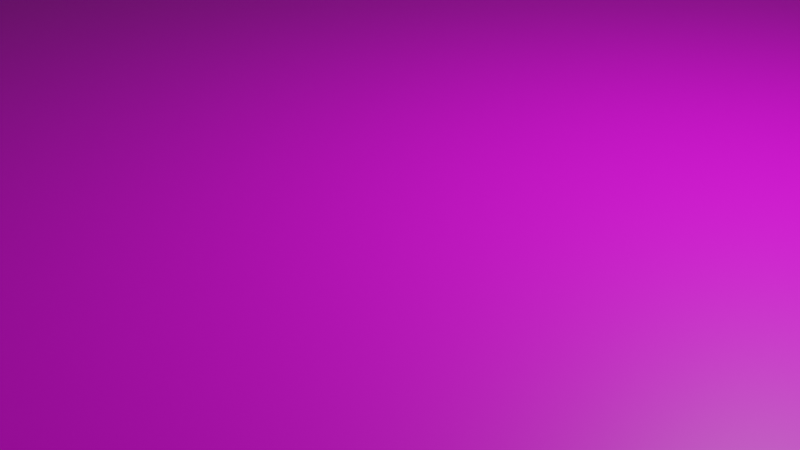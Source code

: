# Source: plainstreet.blend  (saved by Blender 3.6.13; exported with 4.5.12 LTS)
import bpy
from mathutils import Matrix  # noqa: F401  (used for matrix-valued properties, if any)

bpy.ops.wm.read_factory_settings(use_empty=True)
scene = bpy.context.scene
scene.name = 'Scene'

# ---- collections
col_collection = bpy.data.collections.new('Collection'); scene.collection.children.link(col_collection)

# ---- images (referenced by path relative to the original .blend; pixels are not part of the script)
import os
ASSET_DIR = os.environ.get("B2B_ASSET_DIR", "")  # directory of the original .blend (textures are referenced by path, not embedded)
HERE = os.path.dirname(os.path.abspath(__file__))  # packed textures are extracted next to this script under _unpacked/

def load_image(name, relpath, width, height, colorspace="sRGB"):
    """Load a texture the original file referenced (path relative to the .blend, or extracted next to this script)."""
    p = next((c for c in (os.path.join(HERE, relpath), os.path.join(ASSET_DIR, relpath)) if relpath and os.path.exists(c)), "")
    if p:
        img = bpy.data.images.load(p, check_existing=True)
        img.name = name
    else:  # same state as the original file: an image datablock whose file is absent (Cycles renders it pink)
        img = bpy.data.images.new(name, width, height)
        img.source = "FILE"
        img.filepath = "//" + (relpath or name)
    img.colorspace_settings.name = colorspace
    return img
img_ground1_png = load_image('Ground1.png', 'Ground1.png', 1024, 1024, 'sRGB')

# ---- materials (node trees are filled in below, after node groups)
mat_material = bpy.data.materials.new('Material')
mat_material.alpha_threshold = 0.0
mat_material.use_transparent_shadow = False
mat_material.roughness = 0.5
mat_material.line_color = (0.0, 0.0, 0.0, 1.0)

# ---- material node trees
mat_material.use_nodes = True; mat_material.node_tree.nodes.clear()
_N = mat_material.node_tree.nodes; _L = mat_material.node_tree.links
n0 = _N.new('ShaderNodeOutputMaterial'); n0.name = 'Material Output'; n0.location = (300, 300)
n1 = _N.new('ShaderNodeBsdfPrincipled'); n1.name = 'Principled BSDF'; n1.location = (10, 300)
n1.distribution = 'GGX'
n1.subsurface_method = 'RANDOM_WALK_SKIN'
n1.inputs[3].default_value = 1.45
n1.inputs[27].default_value = (0.0, 0.0, 0.0, 1.0)
n1.inputs[28].default_value = 1.0
n2 = _N.new('ShaderNodeTexImage'); n2.name = 'Image Texture'; n2.location = (-326, 144)
n2.image = img_ground1_png
_L.new(n1.outputs[0], n0.inputs[0])
_L.new(n2.outputs[0], n1.inputs[0])
n0.is_active_output = True

# ---- world
world_world = bpy.data.worlds.new('World'); scene.world = world_world
world_world.use_nodes = True; world_world.node_tree.nodes.clear()
_N = world_world.node_tree.nodes; _L = world_world.node_tree.links
n0 = _N.new('ShaderNodeOutputWorld'); n0.name = 'World Output'; n0.location = (300, 300)
n1 = _N.new('ShaderNodeBackground'); n1.name = 'Background'; n1.location = (10, 300)
n1.inputs[0].default_value = (0.05088, 0.05088, 0.05088, 1.0)
_L.new(n1.outputs[0], n0.inputs[0])
n0.is_active_output = True
world_world.color = (0.05088, 0.05088, 0.05088)
world_world.use_sun_shadow = False
world_world.sun_shadow_jitter_overblur = 0.0

# ---- cameras
cam_camera = bpy.data.cameras.new('Camera')
cam_camera.clip_end = 100.0
cam_camera.ortho_scale = 7.314

# ---- lights
light_light = bpy.data.lights.new('Light', 'POINT')
light_light.transmission_factor = 0.0
light_light.energy = 1000.0
light_light.shadow_soft_size = 0.1
light_light.shadow_maximum_resolution = 0.006
light_light.use_absolute_resolution = True

# ---- meshes
me_cube = bpy.data.meshes.new('Cube')
me_cube.from_pydata([(1.0, 1.0, 1.0), (1.0, 1.0, -1.0), (1.0, -1.0, 1.0), (1.0, -1.0, -1.0), (-1.0, 1.0, 1.0), (-1.0, 1.0, -1.0), (-1.0, -1.0, 1.0), (-1.0, -1.0, -1.0), (0.0, -1.0, 1.0), (1.0, 0.0, 1.0), (-1.0, 0.0, 1.0), (0.0, 1.0, 1.0), (0.0, 0.0, 1.0), (-0.5, -1.0, 1.0), (1.0, -0.5, 1.0), (-1.0, 0.5, 1.0), (0.5, 1.0, 1.0), (0.5, -1.0, 1.0), (1.0, 0.5, 1.0), (-1.0, -0.5, 1.0), (-0.5, 1.0, 1.0), (0.0, -0.5, 1.0), (0.0, 0.5, 1.0), (0.5, 0.0, 1.0), (-0.5, 0.0, 1.0), (-0.5, 0.5, 1.0), (0.5, 0.5, 1.0), (0.5, -0.5, 1.0), (-0.5, -0.5, 1.0), (-0.75, -1.0, 1.0), (1.0, -0.75, 1.0), (-1.0, 0.75, 1.0), (0.75, 1.0, 1.0), (0.25, -1.0, 1.0), (1.0, 0.25, 1.0), (-1.0, -0.25, 1.0), (-0.25, 1.0, 1.0), (0.0, -0.75, 1.0), (0.0, 0.25, 1.0), (0.75, 0.0, 1.0), (-0.25, 0.0, 1.0), (-0.25, -1.0, 1.0), (1.0, -0.25, 1.0), (-1.0, 0.25, 1.0), (0.25, 1.0, 1.0), (0.75, -1.0, 1.0), (1.0, 0.75, 1.0), (-1.0, -0.75, 1.0), (-0.75, 1.0, 1.0), (0.0, -0.25, 1.0), (0.0, 0.75, 1.0), (0.25, 0.0, 1.0), (-0.75, 0.0, 1.0), (-0.5, 0.25, 1.0), (-0.5, 0.75, 1.0), (-0.25, 0.5, 1.0), (-0.75, 0.5, 1.0), (0.5, 0.25, 1.0), (0.5, 0.75, 1.0), (0.75, 0.5, 1.0), (0.25, 0.5, 1.0), (0.5, -0.75, 1.0), (0.5, -0.25, 1.0), (0.75, -0.5, 1.0), (0.25, -0.5, 1.0), (-0.5, -0.75, 1.0), (-0.5, -0.25, 1.0), (-0.25, -0.5, 1.0), (-0.75, -0.5, 1.0), (-0.75, -0.25, 1.0), (-0.25, -0.25, 1.0), (-0.25, -0.75, 1.0), (0.25, -0.25, 1.0), (0.75, -0.25, 1.0), (0.75, -0.75, 1.0), (0.25, 0.75, 1.0), (0.75, 0.75, 1.0), (0.75, 0.25, 1.0), (-0.75, 0.75, 1.0), (-0.25, 0.75, 1.0), (-0.25, 0.25, 1.0), (-0.75, 0.25, 1.0), (0.25, 0.25, 1.0), (0.25, -0.75, 1.0), (-0.75, -0.75, 1.0), (-0.875, -1.0, 1.0), (1.0, -0.875, 1.0), (-1.0, 0.875, 1.0), (0.875, 1.0, 1.0), (0.125, -1.0, 1.0), (1.0, 0.125, 1.0), (-1.0, -0.125, 1.0), (-0.125, 1.0, 1.0), (0.0, -0.875, 1.0), (0.0, 0.125, 1.0), (0.875, 0.0, 1.0), (-0.125, 0.0, 1.0), (-0.375, -1.0, 1.0), (1.0, -0.375, 1.0), (-1.0, 0.375, 1.0), (0.375, 1.0, 1.0), (0.625, -1.0, 1.0), (1.0, 0.625, 1.0), (-1.0, -0.625, 1.0), (-0.625, 1.0, 1.0), (0.0, -0.375, 1.0), (0.0, 0.625, 1.0), (0.375, 0.0, 1.0), (-0.625, 0.0, 1.0), (-0.5, 0.125, 1.0), (-0.5, 0.625, 1.0), (-0.125, 0.5, 1.0), (-0.625, 0.5, 1.0), (0.5, 0.125, 1.0), (0.5, 0.625, 1.0), (0.875, 0.5, 1.0), (0.375, 0.5, 1.0), (0.5, -0.875, 1.0), (0.5, -0.375, 1.0), (0.875, -0.5, 1.0), (0.375, -0.5, 1.0), (-0.5, -0.875, 1.0), (-0.5, -0.375, 1.0), (-0.125, -0.5, 1.0), (-0.625, -0.5, 1.0), (-0.625, -1.0, 1.0), (1.0, -0.625, 1.0), (-1.0, 0.625, 1.0), (0.625, 1.0, 1.0), (0.375, -1.0, 1.0), (1.0, 0.375, 1.0), (-1.0, -0.375, 1.0), (-0.375, 1.0, 1.0), (0.0, -0.625, 1.0), (0.0, 0.375, 1.0), (0.625, 0.0, 1.0), (-0.375, 0.0, 1.0), (-0.125, -1.0, 1.0), (1.0, -0.125, 1.0), (-1.0, 0.125, 1.0), (0.125, 1.0, 1.0), (0.875, -1.0, 1.0), (1.0, 0.875, 1.0), (-1.0, -0.875, 1.0), (-0.875, 1.0, 1.0), (0.0, -0.125, 1.0), (0.0, 0.875, 1.0), (0.125, 0.0, 1.0), (-0.875, 0.0, 1.0), (-0.5, 0.375, 1.0), (-0.5, 0.875, 1.0), (-0.375, 0.5, 1.0), (-0.875, 0.5, 1.0), (0.5, 0.375, 1.0), (0.5, 0.875, 1.0), (0.625, 0.5, 1.0), (0.125, 0.5, 1.0), (0.5, -0.625, 1.0), (0.5, -0.125, 1.0), (0.625, -0.5, 1.0), (0.125, -0.5, 1.0), (-0.5, -0.625, 1.0), (-0.5, -0.125, 1.0), (-0.375, -0.5, 1.0), (-0.875, -0.5, 1.0), (-0.75, -0.375, 1.0), (-0.75, -0.125, 1.0), (-0.625, -0.25, 1.0), (-0.875, -0.25, 1.0), (-0.25, -0.375, 1.0), (-0.25, -0.125, 1.0), (-0.125, -0.25, 1.0), (-0.375, -0.25, 1.0), (-0.25, -0.875, 1.0), (-0.25, -0.625, 1.0), (-0.125, -0.75, 1.0), (-0.375, -0.75, 1.0), (0.25, -0.375, 1.0), (0.25, -0.125, 1.0), (0.375, -0.25, 1.0), (0.125, -0.25, 1.0), (0.75, -0.375, 1.0), (0.75, -0.125, 1.0), (0.875, -0.25, 1.0), (0.625, -0.25, 1.0), (0.75, -0.875, 1.0), (0.75, -0.625, 1.0), (0.875, -0.75, 1.0), (0.625, -0.75, 1.0), (0.25, 0.625, 1.0), (0.25, 0.875, 1.0), (0.375, 0.75, 1.0), (0.125, 0.75, 1.0), (0.75, 0.625, 1.0), (0.75, 0.875, 1.0), (0.875, 0.75, 1.0), (0.625, 0.75, 1.0), (0.75, 0.125, 1.0), (0.75, 0.375, 1.0), (0.875, 0.25, 1.0), (0.625, 0.25, 1.0), (-0.75, 0.625, 1.0), (-0.75, 0.875, 1.0), (-0.625, 0.75, 1.0), (-0.875, 0.75, 1.0), (-0.25, 0.625, 1.0), (-0.25, 0.875, 1.0), (-0.125, 0.75, 1.0), (-0.375, 0.75, 1.0), (-0.25, 0.125, 1.0), (-0.25, 0.375, 1.0), (-0.125, 0.25, 1.0), (-0.375, 0.25, 1.0), (-0.75, 0.125, 1.0), (-0.75, 0.375, 1.0), (-0.625, 0.25, 1.0), (-0.875, 0.25, 1.0), (0.25, 0.125, 1.0), (0.25, 0.375, 1.0), (0.375, 0.25, 1.0), (0.125, 0.25, 1.0), (0.25, -0.875, 1.0), (0.25, -0.625, 1.0), (0.375, -0.75, 1.0), (0.125, -0.75, 1.0), (-0.75, -0.875, 1.0), (-0.75, -0.625, 1.0), (-0.625, -0.75, 1.0), (-0.875, -0.75, 1.0), (-0.875, -0.625, 1.0), (-0.625, -0.625, 1.0), (-0.625, -0.875, 1.0), (0.125, -0.625, 1.0), (0.375, -0.625, 1.0), (0.375, -0.875, 1.0), (0.125, 0.375, 1.0), (0.375, 0.375, 1.0), (0.375, 0.125, 1.0), (-0.875, 0.375, 1.0), (-0.625, 0.375, 1.0), (-0.625, 0.125, 1.0), (-0.375, 0.375, 1.0), (-0.125, 0.375, 1.0), (-0.125, 0.125, 1.0), (-0.375, 0.875, 1.0), (-0.125, 0.875, 1.0), (-0.125, 0.625, 1.0), (-0.875, 0.875, 1.0), (-0.625, 0.875, 1.0), (-0.625, 0.625, 1.0), (0.625, 0.375, 1.0), (0.875, 0.375, 1.0), (0.875, 0.125, 1.0), (0.625, 0.875, 1.0), (0.875, 0.875, 1.0), (0.875, 0.625, 1.0), (0.125, 0.875, 1.0), (0.375, 0.875, 1.0), (0.375, 0.625, 1.0), (0.625, -0.625, 1.0), (0.875, -0.625, 1.0), (0.875, -0.875, 1.0), (0.625, -0.125, 1.0), (0.875, -0.125, 1.0), (0.875, -0.375, 1.0), (0.125, -0.125, 1.0), (0.375, -0.125, 1.0), (0.375, -0.375, 1.0), (-0.375, -0.625, 1.0), (-0.125, -0.625, 1.0), (-0.125, -0.875, 1.0), (-0.375, -0.125, 1.0), (-0.125, -0.125, 1.0), (-0.125, -0.375, 1.0), (-0.875, -0.125, 1.0), (-0.625, -0.125, 1.0), (-0.625, -0.375, 1.0), (-0.875, -0.375, 1.0), (-0.375, -0.375, 1.0), (-0.375, -0.875, 1.0), (0.125, -0.375, 1.0), (0.625, -0.375, 1.0), (0.625, -0.875, 1.0), (0.125, 0.625, 1.0), (0.625, 0.625, 1.0), (0.625, 0.125, 1.0), (-0.875, 0.625, 1.0), (-0.375, 0.625, 1.0), (-0.375, 0.125, 1.0), (-0.875, 0.125, 1.0), (0.125, 0.125, 1.0), (0.125, -0.875, 1.0), (-0.875, -0.875, 1.0)], [], [(292, 143, 6, 85), (3, 2, 141, 45, 101, 17, 129, 33, 89, 8, 137, 41, 97, 13, 125, 29, 85, 6, 7), (7, 6, 143, 47, 103, 19, 131, 35, 91, 10, 139, 43, 99, 15, 127, 31, 87, 4, 5), (5, 1, 3, 7), (1, 0, 142, 46, 102, 18, 130, 34, 90, 9, 138, 42, 98, 14, 126, 30, 86, 2, 3), (5, 4, 144, 48, 104, 20, 132, 36, 92, 11, 140, 44, 100, 16, 128, 32, 88, 0, 1), (291, 93, 8, 89), (290, 94, 12, 147), (289, 139, 10, 148), (288, 109, 24, 136), (287, 110, 25, 151), (286, 127, 15, 152), (285, 113, 23, 135), (284, 114, 26, 155), (283, 106, 22, 156), (282, 117, 17, 101), (281, 118, 27, 159), (280, 105, 21, 160), (279, 121, 13, 97), (278, 122, 28, 163), (277, 131, 19, 164), (276, 165, 68, 124), (275, 166, 69, 167), (274, 91, 35, 168), (273, 169, 67, 123), (272, 170, 70, 171), (271, 162, 66, 172), (270, 173, 41, 137), (269, 174, 71, 175), (268, 161, 65, 176), (267, 177, 64, 120), (266, 178, 72, 179), (265, 145, 49, 180), (264, 181, 63, 119), (263, 182, 73, 183), (262, 158, 62, 184), (261, 185, 45, 141), (260, 186, 74, 187), (259, 157, 61, 188), (258, 189, 60, 116), (257, 190, 75, 191), (256, 146, 50, 192), (255, 193, 59, 115), (254, 194, 76, 195), (253, 154, 58, 196), (252, 197, 39, 95), (251, 198, 77, 199), (250, 153, 57, 200), (249, 201, 56, 112), (248, 202, 78, 203), (247, 87, 31, 204), (246, 205, 55, 111), (245, 206, 79, 207), (244, 150, 54, 208), (243, 209, 40, 96), (242, 210, 80, 211), (241, 149, 53, 212), (240, 213, 52, 108), (239, 214, 81, 215), (238, 99, 43, 216), (237, 217, 51, 107), (236, 218, 82, 219), (235, 134, 38, 220), (234, 221, 33, 129), (233, 222, 83, 223), (232, 133, 37, 224), (231, 225, 29, 125), (230, 226, 84, 227), (229, 103, 47, 228), (226, 229, 228, 84), (68, 164, 229, 226), (164, 19, 103, 229), (161, 230, 227, 65), (28, 124, 230, 161), (124, 68, 226, 230), (121, 231, 125, 13), (65, 227, 231, 121), (227, 84, 225, 231), (222, 232, 224, 83), (64, 160, 232, 222), (160, 21, 133, 232), (157, 233, 223, 61), (27, 120, 233, 157), (120, 64, 222, 233), (117, 234, 129, 17), (61, 223, 234, 117), (223, 83, 221, 234), (218, 235, 220, 82), (60, 156, 235, 218), (156, 22, 134, 235), (153, 236, 219, 57), (26, 116, 236, 153), (116, 60, 218, 236), (113, 237, 107, 23), (57, 219, 237, 113), (219, 82, 217, 237), (214, 238, 216, 81), (56, 152, 238, 214), (152, 15, 99, 238), (149, 239, 215, 53), (25, 112, 239, 149), (112, 56, 214, 239), (109, 240, 108, 24), (53, 215, 240, 109), (215, 81, 213, 240), (210, 241, 212, 80), (55, 151, 241, 210), (151, 25, 149, 241), (134, 242, 211, 38), (22, 111, 242, 134), (111, 55, 210, 242), (94, 243, 96, 12), (38, 211, 243, 94), (211, 80, 209, 243), (206, 244, 208, 79), (36, 132, 244, 206), (132, 20, 150, 244), (146, 245, 207, 50), (11, 92, 245, 146), (92, 36, 206, 245), (106, 246, 111, 22), (50, 207, 246, 106), (207, 79, 205, 246), (202, 247, 204, 78), (48, 144, 247, 202), (144, 4, 87, 247), (150, 248, 203, 54), (20, 104, 248, 150), (104, 48, 202, 248), (110, 249, 112, 25), (54, 203, 249, 110), (203, 78, 201, 249), (198, 250, 200, 77), (59, 155, 250, 198), (155, 26, 153, 250), (130, 251, 199, 34), (18, 115, 251, 130), (115, 59, 198, 251), (90, 252, 95, 9), (34, 199, 252, 90), (199, 77, 197, 252), (194, 253, 196, 76), (32, 128, 253, 194), (128, 16, 154, 253), (142, 254, 195, 46), (0, 88, 254, 142), (88, 32, 194, 254), (102, 255, 115, 18), (46, 195, 255, 102), (195, 76, 193, 255), (190, 256, 192, 75), (44, 140, 256, 190), (140, 11, 146, 256), (154, 257, 191, 58), (16, 100, 257, 154), (100, 44, 190, 257), (114, 258, 116, 26), (58, 191, 258, 114), (191, 75, 189, 258), (186, 259, 188, 74), (63, 159, 259, 186), (159, 27, 157, 259), (126, 260, 187, 30), (14, 119, 260, 126), (119, 63, 186, 260), (86, 261, 141, 2), (30, 187, 261, 86), (187, 74, 185, 261), (182, 262, 184, 73), (39, 135, 262, 182), (135, 23, 158, 262), (138, 263, 183, 42), (9, 95, 263, 138), (95, 39, 182, 263), (98, 264, 119, 14), (42, 183, 264, 98), (183, 73, 181, 264), (178, 265, 180, 72), (51, 147, 265, 178), (147, 12, 145, 265), (158, 266, 179, 62), (23, 107, 266, 158), (107, 51, 178, 266), (118, 267, 120, 27), (62, 179, 267, 118), (179, 72, 177, 267), (174, 268, 176, 71), (67, 163, 268, 174), (163, 28, 161, 268), (133, 269, 175, 37), (21, 123, 269, 133), (123, 67, 174, 269), (93, 270, 137, 8), (37, 175, 270, 93), (175, 71, 173, 270), (170, 271, 172, 70), (40, 136, 271, 170), (136, 24, 162, 271), (145, 272, 171, 49), (12, 96, 272, 145), (96, 40, 170, 272), (105, 273, 123, 21), (49, 171, 273, 105), (171, 70, 169, 273), (166, 274, 168, 69), (52, 148, 274, 166), (148, 10, 91, 274), (162, 275, 167, 66), (24, 108, 275, 162), (108, 52, 166, 275), (122, 276, 124, 28), (66, 167, 276, 122), (167, 69, 165, 276), (165, 277, 164, 68), (69, 168, 277, 165), (168, 35, 131, 277), (169, 278, 163, 67), (70, 172, 278, 169), (172, 66, 122, 278), (173, 279, 97, 41), (71, 176, 279, 173), (176, 65, 121, 279), (177, 280, 160, 64), (72, 180, 280, 177), (180, 49, 105, 280), (181, 281, 159, 63), (73, 184, 281, 181), (184, 62, 118, 281), (185, 282, 101, 45), (74, 188, 282, 185), (188, 61, 117, 282), (189, 283, 156, 60), (75, 192, 283, 189), (192, 50, 106, 283), (193, 284, 155, 59), (76, 196, 284, 193), (196, 58, 114, 284), (197, 285, 135, 39), (77, 200, 285, 197), (200, 57, 113, 285), (201, 286, 152, 56), (78, 204, 286, 201), (204, 31, 127, 286), (205, 287, 151, 55), (79, 208, 287, 205), (208, 54, 110, 287), (209, 288, 136, 40), (80, 212, 288, 209), (212, 53, 109, 288), (213, 289, 148, 52), (81, 216, 289, 213), (216, 43, 139, 289), (217, 290, 147, 51), (82, 220, 290, 217), (220, 38, 94, 290), (221, 291, 89, 33), (83, 224, 291, 221), (224, 37, 93, 291), (225, 292, 85, 29), (84, 228, 292, 225), (228, 47, 143, 292)])
_uv = me_cube.uv_layers.new(name='UVMap')
_uv.uv.foreach_set('vector', [0.07059, 0.9432, 0.07045, 0.9937, 0.009737, 0.9936, 0.009876, 0.9431, 0.7991, 0.007597, 0.8001, 0.1648, 0.7876, 0.1649, 0.7752, 0.1649, 0.7628, 0.1649, 0.7504, 0.165, 0.7379, 0.165, 0.7255, 0.1651, 0.7131, 0.1651, 0.7006, 0.1652, 0.6882, 0.1652, 0.6758, 0.1653, 0.6634, 0.1653, 0.6509, 0.1654, 0.6385, 0.1654, 0.6261, 0.1655, 0.6137, 0.1655, 0.6012, 0.1655, 0.6003, 0.008338, 0.5926, 0.008424, 0.5921, 0.1672, 0.5797, 0.1672, 0.5674, 0.1671, 0.555, 0.1671, 0.5426, 0.1671, 0.5303, 0.1671, 0.5179, 0.167, 0.5055, 0.167, 0.4932, 0.167, 0.4808, 0.167, 0.4684, 0.167, 0.4561, 0.1669, 0.4437, 0.1669, 0.4313, 0.1669, 0.419, 0.1669, 0.4066, 0.1668, 0.3942, 0.1668, 0.3947, 0.008052, 0.987, 0.006107, 0.8068, 0.006107, 0.8068, 0.1641, 0.987, 0.1641, 0.1883, 0.01001, 0.1874, 0.1679, 0.1762, 0.1679, 0.165, 0.1678, 0.1539, 0.1678, 0.1427, 0.1677, 0.1315, 0.1677, 0.1203, 0.1676, 0.1092, 0.1676, 0.09799, 0.1675, 0.08681, 0.1675, 0.07564, 0.1675, 0.06446, 0.1674, 0.05329, 0.1674, 0.04211, 0.1673, 0.03093, 0.1673, 0.01976, 0.1672, 0.008583, 0.1672, 0.009453, 0.009242, 0.3862, 0.01003, 0.3848, 0.1673, 0.3731, 0.1673, 0.3614, 0.1672, 0.3497, 0.1671, 0.338, 0.167, 0.3263, 0.167, 0.3147, 0.1669, 0.303, 0.1668, 0.2913, 0.1668, 0.2796, 0.1667, 0.2679, 0.1666, 0.2562, 0.1665, 0.2445, 0.1665, 0.2328, 0.1664, 0.2211, 0.1663, 0.2095, 0.1662, 0.1978, 0.1662, 0.1991, 0.008873, 0.07171, 0.5389, 0.07157, 0.5894, 0.01085, 0.5893, 0.01099, 0.5388, 0.5574, 0.5395, 0.5573, 0.5901, 0.4966, 0.59, 0.4967, 0.5395, 0.5563, 0.9439, 0.5562, 0.9944, 0.4955, 0.9943, 0.4956, 0.9438, 0.5569, 0.7417, 0.5567, 0.7922, 0.496, 0.7922, 0.4962, 0.7416, 0.7997, 0.742, 0.7996, 0.7926, 0.7389, 0.7925, 0.739, 0.742, 0.7992, 0.9442, 0.7991, 0.9948, 0.7383, 0.9947, 0.7385, 0.9441, 0.558, 0.3374, 0.5579, 0.3879, 0.4971, 0.3878, 0.4973, 0.3373, 0.8009, 0.3377, 0.8007, 0.3883, 0.74, 0.3882, 0.7401, 0.3376, 0.8003, 0.5399, 0.8002, 0.5904, 0.7394, 0.5903, 0.7396, 0.5398, 0.07226, 0.3367, 0.07212, 0.3872, 0.01141, 0.3872, 0.01155, 0.3366, 0.3151, 0.337, 0.315, 0.3876, 0.2543, 0.3875, 0.2544, 0.337, 0.3146, 0.5392, 0.3144, 0.5897, 0.2537, 0.5897, 0.2539, 0.5391, 0.07115, 0.741, 0.07101, 0.7916, 0.01029, 0.7915, 0.01043, 0.7409, 0.314, 0.7414, 0.3139, 0.7919, 0.2532, 0.7918, 0.2533, 0.7413, 0.3135, 0.9435, 0.3133, 0.9941, 0.2526, 0.994, 0.2527, 0.9434, 0.3137, 0.8424, 0.3136, 0.893, 0.2529, 0.8929, 0.253, 0.8424, 0.4352, 0.8426, 0.435, 0.8932, 0.3743, 0.8931, 0.3745, 0.8425, 0.4349, 0.9437, 0.4348, 0.9942, 0.374, 0.9942, 0.3742, 0.9436, 0.3143, 0.6403, 0.3142, 0.6908, 0.2534, 0.6907, 0.2536, 0.6402, 0.4357, 0.6405, 0.4356, 0.691, 0.3749, 0.6909, 0.375, 0.6404, 0.4354, 0.7415, 0.4353, 0.7921, 0.3746, 0.792, 0.3747, 0.7415, 0.07143, 0.6399, 0.07129, 0.6905, 0.01057, 0.6904, 0.01071, 0.6399, 0.1929, 0.6401, 0.1927, 0.6907, 0.132, 0.6906, 0.1321, 0.64, 0.1926, 0.7412, 0.1924, 0.7917, 0.1317, 0.7917, 0.1319, 0.7411, 0.3149, 0.4381, 0.3147, 0.4887, 0.254, 0.4886, 0.2541, 0.438, 0.4363, 0.4383, 0.4361, 0.4888, 0.3754, 0.4887, 0.3756, 0.4382, 0.436, 0.5394, 0.4359, 0.5899, 0.3751, 0.5898, 0.3753, 0.5393, 0.3154, 0.236, 0.3153, 0.2865, 0.2546, 0.2864, 0.2547, 0.2359, 0.4368, 0.2361, 0.4367, 0.2867, 0.376, 0.2866, 0.3761, 0.236, 0.4366, 0.3372, 0.4364, 0.3878, 0.3757, 0.3877, 0.3758, 0.3371, 0.07254, 0.2356, 0.0724, 0.2862, 0.01169, 0.2861, 0.01183, 0.2355, 0.194, 0.2358, 0.1938, 0.2863, 0.1331, 0.2862, 0.1333, 0.2357, 0.1937, 0.3369, 0.1936, 0.3874, 0.1328, 0.3873, 0.133, 0.3368, 0.8006, 0.4388, 0.8004, 0.4893, 0.7397, 0.4893, 0.7399, 0.4387, 0.922, 0.439, 0.9219, 0.4895, 0.8612, 0.4894, 0.8613, 0.4389, 0.9217, 0.5401, 0.9216, 0.5906, 0.8609, 0.5905, 0.861, 0.54, 0.8011, 0.2366, 0.801, 0.2872, 0.7403, 0.2871, 0.7404, 0.2366, 0.9226, 0.2368, 0.9224, 0.2873, 0.8617, 0.2873, 0.8619, 0.2367, 0.9223, 0.3379, 0.9222, 0.3884, 0.8614, 0.3883, 0.8616, 0.3378, 0.5583, 0.2363, 0.5581, 0.2868, 0.4974, 0.2868, 0.4976, 0.2362, 0.6797, 0.2365, 0.6796, 0.287, 0.6189, 0.2869, 0.619, 0.2364, 0.6794, 0.3376, 0.6793, 0.3881, 0.6186, 0.388, 0.6187, 0.3375, 0.7995, 0.8431, 0.7993, 0.8937, 0.7386, 0.8936, 0.7388, 0.843, 0.9209, 0.8433, 0.9208, 0.8938, 0.86, 0.8938, 0.8602, 0.8432, 0.9206, 0.9444, 0.9205, 0.9949, 0.8598, 0.9948, 0.8599, 0.9443, 0.8, 0.641, 0.7999, 0.6915, 0.7392, 0.6914, 0.7393, 0.6409, 0.9215, 0.6411, 0.9213, 0.6917, 0.8606, 0.6916, 0.8607, 0.641, 0.9212, 0.7422, 0.921, 0.7928, 0.8603, 0.7927, 0.8605, 0.7421, 0.5572, 0.6406, 0.557, 0.6912, 0.4963, 0.6911, 0.4964, 0.6405, 0.6786, 0.6408, 0.6785, 0.6913, 0.6177, 0.6913, 0.6179, 0.6407, 0.6783, 0.7419, 0.6782, 0.7924, 0.6175, 0.7923, 0.6176, 0.7418, 0.5566, 0.8428, 0.5565, 0.8933, 0.4957, 0.8932, 0.4959, 0.8427, 0.678, 0.843, 0.6779, 0.8935, 0.6172, 0.8934, 0.6173, 0.8429, 0.6778, 0.944, 0.6776, 0.9946, 0.6169, 0.9945, 0.617, 0.944, 0.5577, 0.4385, 0.5576, 0.489, 0.4969, 0.4889, 0.497, 0.4384, 0.6791, 0.4386, 0.679, 0.4892, 0.6183, 0.4891, 0.6184, 0.4385, 0.6789, 0.5397, 0.6787, 0.5903, 0.618, 0.5902, 0.6182, 0.5396, 0.07198, 0.4378, 0.07185, 0.4883, 0.01113, 0.4882, 0.01127, 0.4377, 0.1934, 0.438, 0.1933, 0.4885, 0.1326, 0.4884, 0.1327, 0.4379, 0.1931, 0.539, 0.193, 0.5896, 0.1323, 0.5895, 0.1324, 0.5389, 0.07087, 0.8421, 0.07073, 0.8927, 0.01002, 0.8926, 0.01015, 0.842, 0.1923, 0.8423, 0.1922, 0.8928, 0.1314, 0.8927, 0.1316, 0.8422, 0.192, 0.9434, 0.1919, 0.9939, 0.1312, 0.9938, 0.1313, 0.9433, 0.1922, 0.8928, 0.192, 0.9434, 0.1313, 0.9433, 0.1314, 0.8927, 0.2529, 0.8929, 0.2527, 0.9434, 0.192, 0.9434, 0.1922, 0.8928, 0.2527, 0.9434, 0.2526, 0.994, 0.1919, 0.9939, 0.192, 0.9434, 0.1924, 0.7917, 0.1923, 0.8423, 0.1316, 0.8422, 0.1317, 0.7917, 0.2532, 0.7918, 0.253, 0.8424, 0.1923, 0.8423, 0.1924, 0.7917, 0.253, 0.8424, 0.2529, 0.8929, 0.1922, 0.8928, 0.1923, 0.8423, 0.07101, 0.7916, 0.07087, 0.8421, 0.01015, 0.842, 0.01029, 0.7915, 0.1317, 0.7917, 0.1316, 0.8422, 0.07087, 0.8421, 0.07101, 0.7916, 0.1316, 0.8422, 0.1314, 0.8927, 0.07073, 0.8927, 0.07087, 0.8421, 0.1933, 0.4885, 0.1931, 0.539, 0.1324, 0.5389, 0.1326, 0.4884, 0.254, 0.4886, 0.2539, 0.5391, 0.1931, 0.539, 0.1933, 0.4885, 0.2539, 0.5391, 0.2537, 0.5897, 0.193, 0.5896, 0.1931, 0.539, 0.1936, 0.3874, 0.1934, 0.438, 0.1327, 0.4379, 0.1328, 0.3873, 0.2543, 0.3875, 0.2541, 0.438, 0.1934, 0.438, 0.1936, 0.3874, 0.2541, 0.438, 0.254, 0.4886, 0.1933, 0.4885, 0.1934, 0.438, 0.07212, 0.3872, 0.07198, 0.4378, 0.01127, 0.4377, 0.01141, 0.3872, 0.1328, 0.3873, 0.1327, 0.4379, 0.07198, 0.4378, 0.07212, 0.3872, 0.1327, 0.4379, 0.1326, 0.4884, 0.07185, 0.4883, 0.07198, 0.4378, 0.679, 0.4892, 0.6789, 0.5397, 0.6182, 0.5396, 0.6183, 0.4891, 0.7397, 0.4893, 0.7396, 0.5398, 0.6789, 0.5397, 0.679, 0.4892, 0.7396, 0.5398, 0.7394, 0.5903, 0.6787, 0.5903, 0.6789, 0.5397, 0.6793, 0.3881, 0.6791, 0.4386, 0.6184, 0.4385, 0.6186, 0.388, 0.74, 0.3882, 0.7399, 0.4387, 0.6791, 0.4386, 0.6793, 0.3881, 0.7399, 0.4387, 0.7397, 0.4893, 0.679, 0.4892, 0.6791, 0.4386, 0.5579, 0.3879, 0.5577, 0.4385, 0.497, 0.4384, 0.4971, 0.3878, 0.6186, 0.388, 0.6184, 0.4385, 0.5577, 0.4385, 0.5579, 0.3879, 0.6184, 0.4385, 0.6183, 0.4891, 0.5576, 0.489, 0.5577, 0.4385, 0.6779, 0.8935, 0.6778, 0.944, 0.617, 0.944, 0.6172, 0.8934, 0.7386, 0.8936, 0.7385, 0.9441, 0.6778, 0.944, 0.6779, 0.8935, 0.7385, 0.9441, 0.7383, 0.9947, 0.6776, 0.9946, 0.6778, 0.944, 0.6782, 0.7924, 0.678, 0.843, 0.6173, 0.8429, 0.6175, 0.7923, 0.7389, 0.7925, 0.7388, 0.843, 0.678, 0.843, 0.6782, 0.7924, 0.7388, 0.843, 0.7386, 0.8936, 0.6779, 0.8935, 0.678, 0.843, 0.5567, 0.7922, 0.5566, 0.8428, 0.4959, 0.8427, 0.496, 0.7922, 0.6175, 0.7923, 0.6173, 0.8429, 0.5566, 0.8428, 0.5567, 0.7922, 0.6173, 0.8429, 0.6172, 0.8934, 0.5565, 0.8933, 0.5566, 0.8428, 0.6785, 0.6913, 0.6783, 0.7419, 0.6176, 0.7418, 0.6177, 0.6913, 0.7392, 0.6914, 0.739, 0.742, 0.6783, 0.7419, 0.6785, 0.6913, 0.739, 0.742, 0.7389, 0.7925, 0.6782, 0.7924, 0.6783, 0.7419, 0.6787, 0.5903, 0.6786, 0.6408, 0.6179, 0.6407, 0.618, 0.5902, 0.7394, 0.5903, 0.7393, 0.6409, 0.6786, 0.6408, 0.6787, 0.5903, 0.7393, 0.6409, 0.7392, 0.6914, 0.6785, 0.6913, 0.6786, 0.6408, 0.5573, 0.5901, 0.5572, 0.6406, 0.4964, 0.6405, 0.4966, 0.59, 0.618, 0.5902, 0.6179, 0.6407, 0.5572, 0.6406, 0.5573, 0.5901, 0.6179, 0.6407, 0.6177, 0.6913, 0.557, 0.6912, 0.5572, 0.6406, 0.9213, 0.6917, 0.9212, 0.7422, 0.8605, 0.7421, 0.8606, 0.6916, 0.982, 0.6918, 0.9819, 0.7423, 0.9212, 0.7422, 0.9213, 0.6917, 0.9819, 0.7423, 0.9818, 0.7928, 0.921, 0.7928, 0.9212, 0.7422, 0.9216, 0.5906, 0.9215, 0.6411, 0.8607, 0.641, 0.8609, 0.5905, 0.9823, 0.5907, 0.9822, 0.6412, 0.9215, 0.6411, 0.9216, 0.5906, 0.9822, 0.6412, 0.982, 0.6918, 0.9213, 0.6917, 0.9215, 0.6411, 0.8002, 0.5904, 0.8, 0.641, 0.7393, 0.6409, 0.7394, 0.5903, 0.8609, 0.5905, 0.8607, 0.641, 0.8, 0.641, 0.8002, 0.5904, 0.8607, 0.641, 0.8606, 0.6916, 0.7999, 0.6915, 0.8, 0.641, 0.9208, 0.8938, 0.9206, 0.9444, 0.8599, 0.9443, 0.86, 0.8938, 0.9815, 0.8939, 0.9813, 0.9445, 0.9206, 0.9444, 0.9208, 0.8938, 0.9813, 0.9445, 0.9812, 0.995, 0.9205, 0.9949, 0.9206, 0.9444, 0.921, 0.7928, 0.9209, 0.8433, 0.8602, 0.8432, 0.8603, 0.7927, 0.9818, 0.7928, 0.9816, 0.8434, 0.9209, 0.8433, 0.921, 0.7928, 0.9816, 0.8434, 0.9815, 0.8939, 0.9208, 0.8938, 0.9209, 0.8433, 0.7996, 0.7926, 0.7995, 0.8431, 0.7388, 0.843, 0.7389, 0.7925, 0.8603, 0.7927, 0.8602, 0.8432, 0.7995, 0.8431, 0.7996, 0.7926, 0.8602, 0.8432, 0.86, 0.8938, 0.7993, 0.8937, 0.7995, 0.8431, 0.6796, 0.287, 0.6794, 0.3376, 0.6187, 0.3375, 0.6189, 0.2869, 0.7403, 0.2871, 0.7401, 0.3376, 0.6794, 0.3376, 0.6796, 0.287, 0.7401, 0.3376, 0.74, 0.3882, 0.6793, 0.3881, 0.6794, 0.3376, 0.6798, 0.1859, 0.6797, 0.2365, 0.619, 0.2364, 0.6191, 0.1858, 0.7406, 0.186, 0.7404, 0.2366, 0.6797, 0.2365, 0.6798, 0.1859, 0.7404, 0.2366, 0.7403, 0.2871, 0.6796, 0.287, 0.6797, 0.2365, 0.5584, 0.1858, 0.5583, 0.2363, 0.4976, 0.2362, 0.4977, 0.1857, 0.6191, 0.1858, 0.619, 0.2364, 0.5583, 0.2363, 0.5584, 0.1858, 0.619, 0.2364, 0.6189, 0.2869, 0.5581, 0.2868, 0.5583, 0.2363, 0.9224, 0.2873, 0.9223, 0.3379, 0.8616, 0.3378, 0.8617, 0.2873, 0.9831, 0.2874, 0.983, 0.338, 0.9223, 0.3379, 0.9224, 0.2873, 0.983, 0.338, 0.9829, 0.3885, 0.9222, 0.3884, 0.9223, 0.3379, 0.9227, 0.1863, 0.9226, 0.2368, 0.8619, 0.2367, 0.862, 0.1862, 0.9834, 0.1864, 0.9833, 0.2369, 0.9226, 0.2368, 0.9227, 0.1863, 0.9833, 0.2369, 0.9831, 0.2874, 0.9224, 0.2873, 0.9226, 0.2368, 0.8013, 0.1861, 0.8011, 0.2366, 0.7404, 0.2366, 0.7406, 0.186, 0.862, 0.1862, 0.8619, 0.2367, 0.8011, 0.2366, 0.8013, 0.1861, 0.8619, 0.2367, 0.8617, 0.2873, 0.801, 0.2872, 0.8011, 0.2366, 0.9219, 0.4895, 0.9217, 0.5401, 0.861, 0.54, 0.8612, 0.4894, 0.9826, 0.4896, 0.9825, 0.5401, 0.9217, 0.5401, 0.9219, 0.4895, 0.9825, 0.5401, 0.9823, 0.5907, 0.9216, 0.5906, 0.9217, 0.5401, 0.9222, 0.3884, 0.922, 0.439, 0.8613, 0.4389, 0.8614, 0.3883, 0.9829, 0.3885, 0.9827, 0.4391, 0.922, 0.439, 0.9222, 0.3884, 0.9827, 0.4391, 0.9826, 0.4896, 0.9219, 0.4895, 0.922, 0.439, 0.8007, 0.3883, 0.8006, 0.4388, 0.7399, 0.4387, 0.74, 0.3882, 0.8614, 0.3883, 0.8613, 0.4389, 0.8006, 0.4388, 0.8007, 0.3883, 0.8613, 0.4389, 0.8612, 0.4894, 0.8004, 0.4893, 0.8006, 0.4388, 0.1938, 0.2863, 0.1937, 0.3369, 0.133, 0.3368, 0.1331, 0.2862, 0.2546, 0.2864, 0.2544, 0.337, 0.1937, 0.3369, 0.1938, 0.2863, 0.2544, 0.337, 0.2543, 0.3875, 0.1936, 0.3874, 0.1937, 0.3369, 0.1941, 0.1852, 0.194, 0.2358, 0.1333, 0.2357, 0.1334, 0.1852, 0.2548, 0.1853, 0.2547, 0.2359, 0.194, 0.2358, 0.1941, 0.1852, 0.2547, 0.2359, 0.2546, 0.2864, 0.1938, 0.2863, 0.194, 0.2358, 0.07268, 0.1851, 0.07254, 0.2356, 0.01183, 0.2355, 0.01196, 0.185, 0.1334, 0.1852, 0.1333, 0.2357, 0.07254, 0.2356, 0.07268, 0.1851, 0.1333, 0.2357, 0.1331, 0.2862, 0.0724, 0.2862, 0.07254, 0.2356, 0.4367, 0.2867, 0.4366, 0.3372, 0.3758, 0.3371, 0.376, 0.2866, 0.4974, 0.2868, 0.4973, 0.3373, 0.4366, 0.3372, 0.4367, 0.2867, 0.4973, 0.3373, 0.4971, 0.3878, 0.4364, 0.3878, 0.4366, 0.3372, 0.437, 0.1856, 0.4368, 0.2361, 0.3761, 0.236, 0.3763, 0.1855, 0.4977, 0.1857, 0.4976, 0.2362, 0.4368, 0.2361, 0.437, 0.1856, 0.4976, 0.2362, 0.4974, 0.2868, 0.4367, 0.2867, 0.4368, 0.2361, 0.3155, 0.1854, 0.3154, 0.236, 0.2547, 0.2359, 0.2548, 0.1853, 0.3763, 0.1855, 0.3761, 0.236, 0.3154, 0.236, 0.3155, 0.1854, 0.3761, 0.236, 0.376, 0.2866, 0.3153, 0.2865, 0.3154, 0.236, 0.4361, 0.4888, 0.436, 0.5394, 0.3753, 0.5393, 0.3754, 0.4887, 0.4969, 0.4889, 0.4967, 0.5395, 0.436, 0.5394, 0.4361, 0.4888, 0.4967, 0.5395, 0.4966, 0.59, 0.4359, 0.5899, 0.436, 0.5394, 0.4364, 0.3878, 0.4363, 0.4383, 0.3756, 0.4382, 0.3757, 0.3877, 0.4971, 0.3878, 0.497, 0.4384, 0.4363, 0.4383, 0.4364, 0.3878, 0.497, 0.4384, 0.4969, 0.4889, 0.4361, 0.4888, 0.4363, 0.4383, 0.315, 0.3876, 0.3149, 0.4381, 0.2541, 0.438, 0.2543, 0.3875, 0.3757, 0.3877, 0.3756, 0.4382, 0.3149, 0.4381, 0.315, 0.3876, 0.3756, 0.4382, 0.3754, 0.4887, 0.3147, 0.4887, 0.3149, 0.4381, 0.1927, 0.6907, 0.1926, 0.7412, 0.1319, 0.7411, 0.132, 0.6906, 0.2534, 0.6907, 0.2533, 0.7413, 0.1926, 0.7412, 0.1927, 0.6907, 0.2533, 0.7413, 0.2532, 0.7918, 0.1924, 0.7917, 0.1926, 0.7412, 0.193, 0.5896, 0.1929, 0.6401, 0.1321, 0.64, 0.1323, 0.5895, 0.2537, 0.5897, 0.2536, 0.6402, 0.1929, 0.6401, 0.193, 0.5896, 0.2536, 0.6402, 0.2534, 0.6907, 0.1927, 0.6907, 0.1929, 0.6401, 0.07157, 0.5894, 0.07143, 0.6399, 0.01071, 0.6399, 0.01085, 0.5893, 0.1323, 0.5895, 0.1321, 0.64, 0.07143, 0.6399, 0.07157, 0.5894, 0.1321, 0.64, 0.132, 0.6906, 0.07129, 0.6905, 0.07143, 0.6399, 0.4356, 0.691, 0.4354, 0.7415, 0.3747, 0.7415, 0.3749, 0.6909, 0.4963, 0.6911, 0.4962, 0.7416, 0.4354, 0.7415, 0.4356, 0.691, 0.4962, 0.7416, 0.496, 0.7922, 0.4353, 0.7921, 0.4354, 0.7415, 0.4359, 0.5899, 0.4357, 0.6405, 0.375, 0.6404, 0.3751, 0.5898, 0.4966, 0.59, 0.4964, 0.6405, 0.4357, 0.6405, 0.4359, 0.5899, 0.4964, 0.6405, 0.4963, 0.6911, 0.4356, 0.691, 0.4357, 0.6405, 0.3144, 0.5897, 0.3143, 0.6403, 0.2536, 0.6402, 0.2537, 0.5897, 0.3751, 0.5898, 0.375, 0.6404, 0.3143, 0.6403, 0.3144, 0.5897, 0.375, 0.6404, 0.3749, 0.6909, 0.3142, 0.6908, 0.3143, 0.6403, 0.435, 0.8932, 0.4349, 0.9437, 0.3742, 0.9436, 0.3743, 0.8931, 0.4957, 0.8932, 0.4956, 0.9438, 0.4349, 0.9437, 0.435, 0.8932, 0.4956, 0.9438, 0.4955, 0.9943, 0.4348, 0.9942, 0.4349, 0.9437, 0.4353, 0.7921, 0.4352, 0.8426, 0.3745, 0.8425, 0.3746, 0.792, 0.496, 0.7922, 0.4959, 0.8427, 0.4352, 0.8426, 0.4353, 0.7921, 0.4959, 0.8427, 0.4957, 0.8932, 0.435, 0.8932, 0.4352, 0.8426, 0.3139, 0.7919, 0.3137, 0.8424, 0.253, 0.8424, 0.2532, 0.7918, 0.3746, 0.792, 0.3745, 0.8425, 0.3137, 0.8424, 0.3139, 0.7919, 0.3745, 0.8425, 0.3743, 0.8931, 0.3136, 0.893, 0.3137, 0.8424, 0.3136, 0.893, 0.3135, 0.9435, 0.2527, 0.9434, 0.2529, 0.8929, 0.3743, 0.8931, 0.3742, 0.9436, 0.3135, 0.9435, 0.3136, 0.893, 0.3742, 0.9436, 0.374, 0.9942, 0.3133, 0.9941, 0.3135, 0.9435, 0.3142, 0.6908, 0.314, 0.7414, 0.2533, 0.7413, 0.2534, 0.6907, 0.3749, 0.6909, 0.3747, 0.7415, 0.314, 0.7414, 0.3142, 0.6908, 0.3747, 0.7415, 0.3746, 0.792, 0.3139, 0.7919, 0.314, 0.7414, 0.07129, 0.6905, 0.07115, 0.741, 0.01043, 0.7409, 0.01057, 0.6904, 0.132, 0.6906, 0.1319, 0.7411, 0.07115, 0.741, 0.07129, 0.6905, 0.1319, 0.7411, 0.1317, 0.7917, 0.07101, 0.7916, 0.07115, 0.741, 0.3147, 0.4887, 0.3146, 0.5392, 0.2539, 0.5391, 0.254, 0.4886, 0.3754, 0.4887, 0.3753, 0.5393, 0.3146, 0.5392, 0.3147, 0.4887, 0.3753, 0.5393, 0.3751, 0.5898, 0.3144, 0.5897, 0.3146, 0.5392, 0.3153, 0.2865, 0.3151, 0.337, 0.2544, 0.337, 0.2546, 0.2864, 0.376, 0.2866, 0.3758, 0.3371, 0.3151, 0.337, 0.3153, 0.2865, 0.3758, 0.3371, 0.3757, 0.3877, 0.315, 0.3876, 0.3151, 0.337, 0.0724, 0.2862, 0.07226, 0.3367, 0.01155, 0.3366, 0.01169, 0.2861, 0.1331, 0.2862, 0.133, 0.3368, 0.07226, 0.3367, 0.0724, 0.2862, 0.133, 0.3368, 0.1328, 0.3873, 0.07212, 0.3872, 0.07226, 0.3367, 0.8004, 0.4893, 0.8003, 0.5399, 0.7396, 0.5398, 0.7397, 0.4893, 0.8612, 0.4894, 0.861, 0.54, 0.8003, 0.5399, 0.8004, 0.4893, 0.861, 0.54, 0.8609, 0.5905, 0.8002, 0.5904, 0.8003, 0.5399, 0.801, 0.2872, 0.8009, 0.3377, 0.7401, 0.3376, 0.7403, 0.2871, 0.8617, 0.2873, 0.8616, 0.3378, 0.8009, 0.3377, 0.801, 0.2872, 0.8616, 0.3378, 0.8614, 0.3883, 0.8007, 0.3883, 0.8009, 0.3377, 0.5581, 0.2868, 0.558, 0.3374, 0.4973, 0.3373, 0.4974, 0.2868, 0.6189, 0.2869, 0.6187, 0.3375, 0.558, 0.3374, 0.5581, 0.2868, 0.6187, 0.3375, 0.6186, 0.388, 0.5579, 0.3879, 0.558, 0.3374, 0.7993, 0.8937, 0.7992, 0.9442, 0.7385, 0.9441, 0.7386, 0.8936, 0.86, 0.8938, 0.8599, 0.9443, 0.7992, 0.9442, 0.7993, 0.8937, 0.8599, 0.9443, 0.8598, 0.9948, 0.7991, 0.9948, 0.7992, 0.9442, 0.7999, 0.6915, 0.7997, 0.742, 0.739, 0.742, 0.7392, 0.6914, 0.8606, 0.6916, 0.8605, 0.7421, 0.7997, 0.742, 0.7999, 0.6915, 0.8605, 0.7421, 0.8603, 0.7927, 0.7996, 0.7926, 0.7997, 0.742, 0.557, 0.6912, 0.5569, 0.7417, 0.4962, 0.7416, 0.4963, 0.6911, 0.6177, 0.6913, 0.6176, 0.7418, 0.5569, 0.7417, 0.557, 0.6912, 0.6176, 0.7418, 0.6175, 0.7923, 0.5567, 0.7922, 0.5569, 0.7417, 0.5565, 0.8933, 0.5563, 0.9439, 0.4956, 0.9438, 0.4957, 0.8932, 0.6172, 0.8934, 0.617, 0.944, 0.5563, 0.9439, 0.5565, 0.8933, 0.617, 0.944, 0.6169, 0.9945, 0.5562, 0.9944, 0.5563, 0.9439, 0.5576, 0.489, 0.5574, 0.5395, 0.4967, 0.5395, 0.4969, 0.4889, 0.6183, 0.4891, 0.6182, 0.5396, 0.5574, 0.5395, 0.5576, 0.489, 0.6182, 0.5396, 0.618, 0.5902, 0.5573, 0.5901, 0.5574, 0.5395, 0.07185, 0.4883, 0.07171, 0.5389, 0.01099, 0.5388, 0.01113, 0.4882, 0.1326, 0.4884, 0.1324, 0.5389, 0.07171, 0.5389, 0.07185, 0.4883, 0.1324, 0.5389, 0.1323, 0.5895, 0.07157, 0.5894, 0.07171, 0.5389, 0.07073, 0.8927, 0.07059, 0.9432, 0.009876, 0.9431, 0.01002, 0.8926, 0.1314, 0.8927, 0.1313, 0.9433, 0.07059, 0.9432, 0.07073, 0.8927, 0.1313, 0.9433, 0.1312, 0.9938, 0.07045, 0.9937, 0.07059, 0.9432])
me_cube.materials.append(mat_material)
me_cube.use_mirror_vertex_groups = False
me_cube.update()

# ---- objects
ob_cube = bpy.data.objects.new('Cube', me_cube)
ob_light = bpy.data.objects.new('Light', light_light)
ob_camera = bpy.data.objects.new('Camera', cam_camera)

# ---- transforms, parenting, visibility, modifiers, constraints
ob_cube.location = (0.0, 0.0, 0.0)
ob_cube.scale = (12.2, 10.44, 1.0)
ob_cube.lock_rotations_4d = False
ob_cube.empty_display_type = 'ARROWS'
ob_cube.lineart.crease_threshold = 0.0
ob_light.location = (4.076, 1.005, 5.904)
ob_light.rotation_euler = (0.6503, 0.05522, 1.866)
ob_light.lock_rotations_4d = False
ob_light.empty_display_type = 'ARROWS'
ob_light.color = (0.0, 0.0, 0.0, 0.0)
ob_light.lineart.crease_threshold = 0.0
ob_camera.location = (7.359, -6.926, 4.958)
ob_camera.rotation_euler = (1.109, 0.0, 0.8149)
ob_camera.lock_rotations_4d = False
ob_camera.empty_display_type = 'ARROWS'
ob_camera.color = (0.0, 0.0, 0.0, 0.0)
ob_camera.display_type = 'WIRE'
ob_camera.lineart.crease_threshold = 0.0

# ---- collection membership
col_collection.objects.link(ob_cube)
col_collection.objects.link(ob_light)
col_collection.objects.link(ob_camera)

# ---- scene / render settings (as saved in the file)
scene.camera = ob_camera
scene.frame_start = 1; scene.frame_end = 250; scene.frame_set(1)
scene.render.engine = 'BLENDER_EEVEE_NEXT'
scene.cycles.sampling_pattern = 'TABULATED_SOBOL'
scene.view_settings.view_transform = 'Filmic'
bpy.context.view_layer.update()
